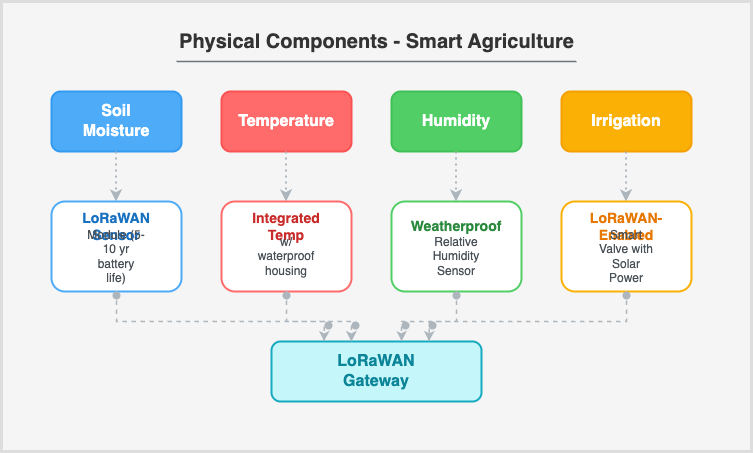

The diagram above was exported from draw.io. Its source (the exported page's mxGraphModel, read from the mxfile embedded in the PNG):
<mxGraphModel dx="989" dy="615" grid="1" gridSize="10" guides="1" tooltips="1" connect="1" arrows="1" fold="1" page="1" pageScale="1" pageWidth="850" pageHeight="1100" math="0" shadow="0">
  <root>
    <mxCell id="0" />
    <mxCell id="1" parent="0" />
    <mxCell id="2" value="" style="rounded=0;whiteSpace=wrap;html=1;fillColor=#f5f5f5;strokeColor=#dddddd;strokeWidth=3;" parent="1" vertex="1">
      <mxGeometry x="50" y="50" width="750" height="450" as="geometry" />
    </mxCell>
    <mxCell id="3" value="&lt;font style=&quot;font-size: 20px;&quot; color=&quot;#333333&quot;&gt;&lt;b&gt;Physical Components - Smart Agriculture&lt;/b&gt;&lt;/font&gt;" style="text;html=1;align=center;verticalAlign=middle;resizable=0;points=[];autosize=1;strokeColor=none;fillColor=none;" parent="1" vertex="1">
      <mxGeometry x="225" y="70" width="400" height="40" as="geometry" />
    </mxCell>
    <mxCell id="4" value="" style="endArrow=none;html=1;rounded=0;strokeWidth=1.5;fontColor=#6c757d;strokeColor=#6c757d;" parent="1" edge="1">
      <mxGeometry width="50" height="50" relative="1" as="geometry">
        <mxPoint x="225" y="110" as="sourcePoint" />
        <mxPoint x="625" y="110" as="targetPoint" />
      </mxGeometry>
    </mxCell>
    <mxCell id="5" value="" style="rounded=1;whiteSpace=wrap;html=1;fillColor=#4dabf7;strokeColor=#339af0;strokeWidth=2;" parent="1" vertex="1">
      <mxGeometry x="100" y="140" width="130" height="60" as="geometry" />
    </mxCell>
    <mxCell id="6" value="&lt;font style=&quot;font-size: 16px;&quot; color=&quot;#ffffff&quot;&gt;&lt;b&gt;Soil Moisture&lt;/b&gt;&lt;/font&gt;" style="text;html=1;strokeColor=none;fillColor=none;align=center;verticalAlign=middle;whiteSpace=wrap;rounded=0;" parent="1" vertex="1">
      <mxGeometry x="135" y="155" width="60" height="30" as="geometry" />
    </mxCell>
    <mxCell id="7" value="" style="rounded=1;whiteSpace=wrap;html=1;fillColor=#ff6b6b;strokeColor=#fa5252;strokeWidth=2;" parent="1" vertex="1">
      <mxGeometry x="270" y="140" width="130" height="60" as="geometry" />
    </mxCell>
    <mxCell id="8" value="&lt;font style=&quot;font-size: 16px;&quot; color=&quot;#ffffff&quot;&gt;&lt;b&gt;Temperature&lt;/b&gt;&lt;/font&gt;" style="text;html=1;strokeColor=none;fillColor=none;align=center;verticalAlign=middle;whiteSpace=wrap;rounded=0;" parent="1" vertex="1">
      <mxGeometry x="305" y="155" width="60" height="30" as="geometry" />
    </mxCell>
    <mxCell id="9" value="" style="rounded=1;whiteSpace=wrap;html=1;fillColor=#51cf66;strokeColor=#40c057;strokeWidth=2;" parent="1" vertex="1">
      <mxGeometry x="440" y="140" width="130" height="60" as="geometry" />
    </mxCell>
    <mxCell id="10" value="&lt;font style=&quot;font-size: 16px;&quot; color=&quot;#ffffff&quot;&gt;&lt;b&gt;Humidity&lt;/b&gt;&lt;/font&gt;" style="text;html=1;strokeColor=none;fillColor=none;align=center;verticalAlign=middle;whiteSpace=wrap;rounded=0;" parent="1" vertex="1">
      <mxGeometry x="475" y="155" width="60" height="30" as="geometry" />
    </mxCell>
    <mxCell id="11" value="" style="rounded=1;whiteSpace=wrap;html=1;fillColor=#fab005;strokeColor=#f59f00;strokeWidth=2;" parent="1" vertex="1">
      <mxGeometry x="610" y="140" width="130" height="60" as="geometry" />
    </mxCell>
    <mxCell id="12" value="&lt;font style=&quot;font-size: 16px;&quot; color=&quot;#ffffff&quot;&gt;&lt;b&gt;Irrigation&lt;/b&gt;&lt;/font&gt;" style="text;html=1;strokeColor=none;fillColor=none;align=center;verticalAlign=middle;whiteSpace=wrap;rounded=0;" parent="1" vertex="1">
      <mxGeometry x="645" y="155" width="60" height="30" as="geometry" />
    </mxCell>
    <mxCell id="13" value="" style="endArrow=classic;html=1;rounded=0;strokeWidth=2;fontColor=#adb5bd;strokeColor=#adb5bd;dashed=1;dashPattern=1 2;" parent="1" edge="1">
      <mxGeometry width="50" height="50" relative="1" as="geometry">
        <mxPoint x="164.5" y="200" as="sourcePoint" />
        <mxPoint x="164.5" y="250" as="targetPoint" />
      </mxGeometry>
    </mxCell>
    <mxCell id="14" value="" style="endArrow=classic;html=1;rounded=0;strokeWidth=2;fontColor=#adb5bd;strokeColor=#adb5bd;dashed=1;dashPattern=1 2;" parent="1" edge="1">
      <mxGeometry width="50" height="50" relative="1" as="geometry">
        <mxPoint x="334.5" y="200" as="sourcePoint" />
        <mxPoint x="334.5" y="250" as="targetPoint" />
      </mxGeometry>
    </mxCell>
    <mxCell id="15" value="" style="endArrow=classic;html=1;rounded=0;strokeWidth=2;fontColor=#adb5bd;strokeColor=#adb5bd;dashed=1;dashPattern=1 2;" parent="1" edge="1">
      <mxGeometry width="50" height="50" relative="1" as="geometry">
        <mxPoint x="504.5" y="200" as="sourcePoint" />
        <mxPoint x="504.5" y="250" as="targetPoint" />
      </mxGeometry>
    </mxCell>
    <mxCell id="16" value="" style="endArrow=classic;html=1;rounded=0;strokeWidth=2;fontColor=#adb5bd;strokeColor=#adb5bd;dashed=1;dashPattern=1 2;" parent="1" edge="1">
      <mxGeometry width="50" height="50" relative="1" as="geometry">
        <mxPoint x="674.5" y="200" as="sourcePoint" />
        <mxPoint x="674.5" y="250" as="targetPoint" />
      </mxGeometry>
    </mxCell>
    <mxCell id="17" value="" style="rounded=1;whiteSpace=wrap;html=1;fillColor=#ffffff;strokeColor=#4dabf7;strokeWidth=2;" parent="1" vertex="1">
      <mxGeometry x="100" y="250" width="130" height="90" as="geometry" />
    </mxCell>
    <mxCell id="18" value="&lt;font style=&quot;font-size: 14px;&quot; color=&quot;#1971c2&quot;&gt;&lt;b&gt;LoRaWAN Sensor&lt;/b&gt;&lt;/font&gt;" style="text;html=1;strokeColor=none;fillColor=none;align=center;verticalAlign=middle;whiteSpace=wrap;rounded=0;" parent="1" vertex="1">
      <mxGeometry x="135" y="260" width="60" height="30" as="geometry" />
    </mxCell>
    <mxCell id="19" value="&lt;font color=&quot;#495057&quot;&gt;Module (5-10 yr&lt;br&gt;battery life)&lt;/font&gt;" style="text;html=1;strokeColor=none;fillColor=none;align=center;verticalAlign=middle;whiteSpace=wrap;rounded=0;" parent="1" vertex="1">
      <mxGeometry x="135" y="290" width="60" height="30" as="geometry" />
    </mxCell>
    <mxCell id="20" value="" style="rounded=1;whiteSpace=wrap;html=1;fillColor=#ffffff;strokeColor=#ff6b6b;strokeWidth=2;" parent="1" vertex="1">
      <mxGeometry x="270" y="250" width="130" height="90" as="geometry" />
    </mxCell>
    <mxCell id="21" value="&lt;font style=&quot;font-size: 14px;&quot; color=&quot;#c92a2a&quot;&gt;&lt;b&gt;Integrated Temp&lt;/b&gt;&lt;/font&gt;" style="text;html=1;strokeColor=none;fillColor=none;align=center;verticalAlign=middle;whiteSpace=wrap;rounded=0;" parent="1" vertex="1">
      <mxGeometry x="305" y="260" width="60" height="30" as="geometry" />
    </mxCell>
    <mxCell id="22" value="&lt;font color=&quot;#495057&quot;&gt;w/ waterproof&lt;br&gt;housing&lt;/font&gt;" style="text;html=1;strokeColor=none;fillColor=none;align=center;verticalAlign=middle;whiteSpace=wrap;rounded=0;" parent="1" vertex="1">
      <mxGeometry x="305" y="290" width="60" height="30" as="geometry" />
    </mxCell>
    <mxCell id="23" value="" style="rounded=1;whiteSpace=wrap;html=1;fillColor=#ffffff;strokeColor=#51cf66;strokeWidth=2;" parent="1" vertex="1">
      <mxGeometry x="440" y="250" width="130" height="90" as="geometry" />
    </mxCell>
    <mxCell id="24" value="&lt;font style=&quot;font-size: 14px;&quot; color=&quot;#2b8a3e&quot;&gt;&lt;b&gt;Weatherproof&lt;/b&gt;&lt;/font&gt;" style="text;html=1;strokeColor=none;fillColor=none;align=center;verticalAlign=middle;whiteSpace=wrap;rounded=0;" parent="1" vertex="1">
      <mxGeometry x="475" y="260" width="60" height="30" as="geometry" />
    </mxCell>
    <mxCell id="25" value="&lt;font color=&quot;#495057&quot;&gt;Relative Humidity&lt;br&gt;Sensor&lt;/font&gt;" style="text;html=1;strokeColor=none;fillColor=none;align=center;verticalAlign=middle;whiteSpace=wrap;rounded=0;" parent="1" vertex="1">
      <mxGeometry x="475" y="290" width="60" height="30" as="geometry" />
    </mxCell>
    <mxCell id="26" value="" style="rounded=1;whiteSpace=wrap;html=1;fillColor=#ffffff;strokeColor=#fab005;strokeWidth=2;" parent="1" vertex="1">
      <mxGeometry x="610" y="250" width="130" height="90" as="geometry" />
    </mxCell>
    <mxCell id="27" value="&lt;font style=&quot;font-size: 14px;&quot; color=&quot;#e67700&quot;&gt;&lt;b&gt;LoRaWAN-Enabled&lt;/b&gt;&lt;/font&gt;" style="text;html=1;strokeColor=none;fillColor=none;align=center;verticalAlign=middle;whiteSpace=wrap;rounded=0;" parent="1" vertex="1">
      <mxGeometry x="645" y="260" width="60" height="30" as="geometry" />
    </mxCell>
    <mxCell id="28" value="&lt;font color=&quot;#495057&quot;&gt;Smart Valve with&lt;br&gt;Solar Power&lt;/font&gt;" style="text;html=1;strokeColor=none;fillColor=none;align=center;verticalAlign=middle;whiteSpace=wrap;rounded=0;" parent="1" vertex="1">
      <mxGeometry x="645" y="290" width="60" height="30" as="geometry" />
    </mxCell>
    <mxCell id="29" value="" style="rounded=1;whiteSpace=wrap;html=1;fillColor=#c5f6fa;strokeColor=#15aabf;strokeWidth=2;" parent="1" vertex="1">
      <mxGeometry x="320" y="390" width="210" height="60" as="geometry" />
    </mxCell>
    <mxCell id="30" value="&lt;font style=&quot;font-size: 16px;&quot; color=&quot;#0c8599&quot;&gt;&lt;b&gt;LoRaWAN Gateway&lt;/b&gt;&lt;/font&gt;" style="text;html=1;strokeColor=none;fillColor=none;align=center;verticalAlign=middle;whiteSpace=wrap;rounded=0;" parent="1" vertex="1">
      <mxGeometry x="395" y="405" width="60" height="30" as="geometry" />
    </mxCell>
    <mxCell id="31" value="" style="endArrow=classic;html=1;rounded=0;strokeWidth=1.5;fontColor=#adb5bd;strokeColor=#adb5bd;dashed=1;entryX=0.25;entryY=0;entryDx=0;entryDy=0;exitX=0.5;exitY=1;exitDx=0;exitDy=0;" parent="1" source="17" target="29" edge="1">
      <mxGeometry width="50" height="50" relative="1" as="geometry">
        <mxPoint x="400" y="430" as="sourcePoint" />
        <mxPoint x="450" y="380" as="targetPoint" />
        <Array as="points">
          <mxPoint x="165" y="370" />
          <mxPoint x="373" y="370" />
        </Array>
      </mxGeometry>
    </mxCell>
    <mxCell id="32" value="" style="endArrow=classic;html=1;rounded=0;strokeWidth=1.5;fontColor=#adb5bd;strokeColor=#adb5bd;dashed=1;entryX=0.38;entryY=0;entryDx=0;entryDy=0;exitX=0.5;exitY=1;exitDx=0;exitDy=0;entryPerimeter=0;" parent="1" source="20" target="29" edge="1">
      <mxGeometry width="50" height="50" relative="1" as="geometry">
        <mxPoint x="175" y="350" as="sourcePoint" />
        <mxPoint x="382.5" y="400" as="targetPoint" />
        <Array as="points">
          <mxPoint x="335" y="370" />
          <mxPoint x="400" y="370" />
        </Array>
      </mxGeometry>
    </mxCell>
    <mxCell id="33" value="" style="endArrow=classic;html=1;rounded=0;strokeWidth=1.5;fontColor=#adb5bd;strokeColor=#adb5bd;dashed=1;entryX=0.62;entryY=0;entryDx=0;entryDy=0;exitX=0.5;exitY=1;exitDx=0;exitDy=0;entryPerimeter=0;" parent="1" source="23" target="29" edge="1">
      <mxGeometry width="50" height="50" relative="1" as="geometry">
        <mxPoint x="345" y="350" as="sourcePoint" />
        <mxPoint x="409.79999999999995" y="400" as="targetPoint" />
        <Array as="points">
          <mxPoint x="505" y="370" />
          <mxPoint x="450" y="370" />
        </Array>
      </mxGeometry>
    </mxCell>
    <mxCell id="34" value="" style="endArrow=classic;html=1;rounded=0;strokeWidth=1.5;fontColor=#adb5bd;strokeColor=#adb5bd;dashed=1;entryX=0.75;entryY=0;entryDx=0;entryDy=0;exitX=0.5;exitY=1;exitDx=0;exitDy=0;" parent="1" source="26" target="29" edge="1">
      <mxGeometry width="50" height="50" relative="1" as="geometry">
        <mxPoint x="515" y="350" as="sourcePoint" />
        <mxPoint x="460.20000000000005" y="400" as="targetPoint" />
        <Array as="points">
          <mxPoint x="675" y="370" />
          <mxPoint x="478" y="370" />
        </Array>
      </mxGeometry>
    </mxCell>
    <mxCell id="35" value="" style="ellipse;whiteSpace=wrap;html=1;aspect=fixed;fillColor=#adb5bd;strokeColor=none;" parent="1" vertex="1">
      <mxGeometry x="161" y="340" width="8" height="8" as="geometry" />
    </mxCell>
    <mxCell id="36" value="" style="ellipse;whiteSpace=wrap;html=1;aspect=fixed;fillColor=#adb5bd;strokeColor=none;" parent="1" vertex="1">
      <mxGeometry x="331" y="340" width="8" height="8" as="geometry" />
    </mxCell>
    <mxCell id="37" value="" style="ellipse;whiteSpace=wrap;html=1;aspect=fixed;fillColor=#adb5bd;strokeColor=none;" parent="1" vertex="1">
      <mxGeometry x="501" y="340" width="8" height="8" as="geometry" />
    </mxCell>
    <mxCell id="38" value="" style="ellipse;whiteSpace=wrap;html=1;aspect=fixed;fillColor=#adb5bd;strokeColor=none;" parent="1" vertex="1">
      <mxGeometry x="671" y="340" width="8" height="8" as="geometry" />
    </mxCell>
    <mxCell id="39" value="" style="ellipse;whiteSpace=wrap;html=1;aspect=fixed;fillColor=#adb5bd;strokeColor=none;" parent="1" vertex="1">
      <mxGeometry x="373" y="370" width="8" height="8" as="geometry" />
    </mxCell>
    <mxCell id="40" value="" style="ellipse;whiteSpace=wrap;html=1;aspect=fixed;fillColor=#adb5bd;strokeColor=none;" parent="1" vertex="1">
      <mxGeometry x="400" y="370" width="8" height="8" as="geometry" />
    </mxCell>
    <mxCell id="41" value="" style="ellipse;whiteSpace=wrap;html=1;aspect=fixed;fillColor=#adb5bd;strokeColor=none;" parent="1" vertex="1">
      <mxGeometry x="450" y="370" width="8" height="8" as="geometry" />
    </mxCell>
    <mxCell id="42" value="" style="ellipse;whiteSpace=wrap;html=1;aspect=fixed;fillColor=#adb5bd;strokeColor=none;" parent="1" vertex="1">
      <mxGeometry x="477" y="370" width="8" height="8" as="geometry" />
    </mxCell>
  </root>
</mxGraphModel>